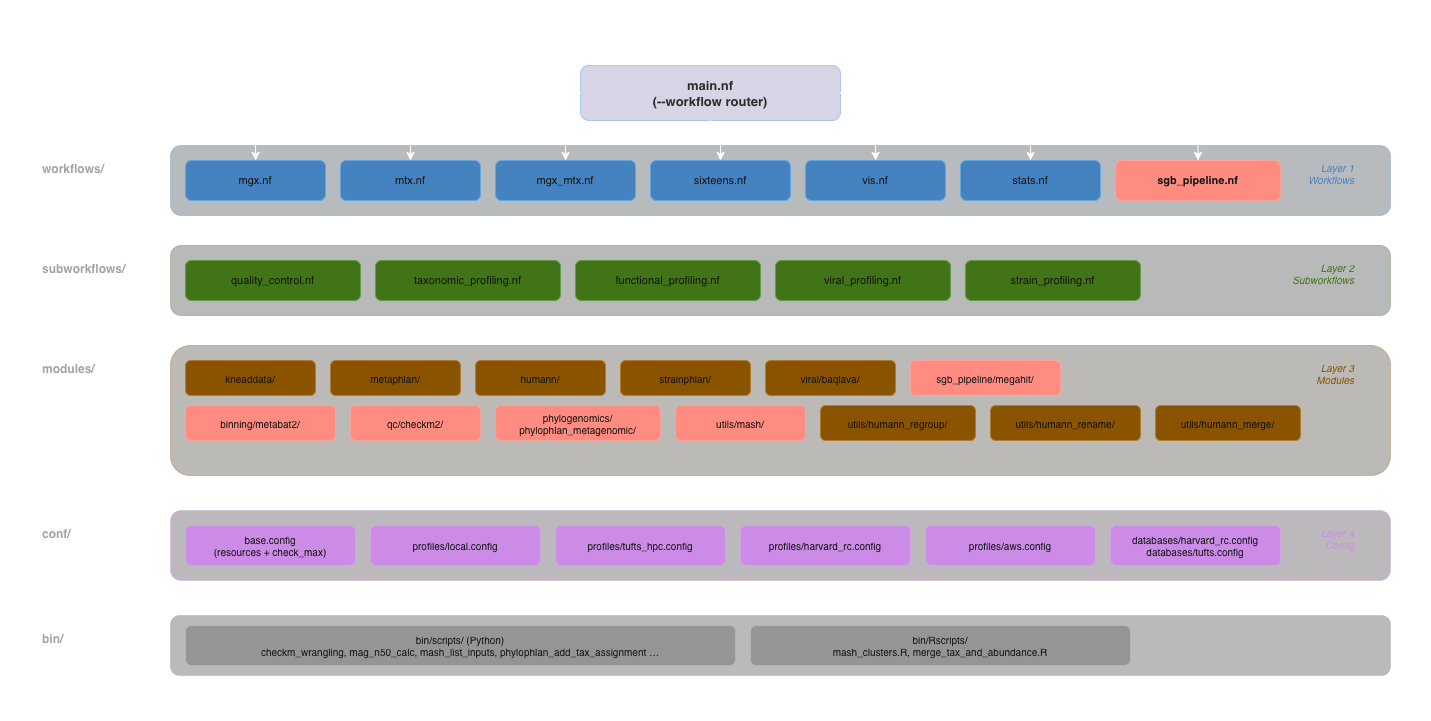

The diagram above was exported from draw.io. Its source (the exported page's mxGraphModel, read from the mxfile embedded in the PNG):
<mxGraphModel dx="2888" dy="806" grid="1" gridSize="10" guides="1" tooltips="1" connect="1" arrows="1" fold="1" page="1" pageScale="1" pageWidth="1400" pageHeight="900" math="0" shadow="0">
  <root>
    <mxCell id="0" />
    <mxCell id="1" parent="0" />
    <mxCell id="8P-0EjkYuFBJQP-ZGQdc-1" parent="1" style="rounded=0;whiteSpace=wrap;html=1;fillColor=light-dark(#FFFFFF,#FFFFFF);" value="" vertex="1">
      <mxGeometry height="720" width="1430" x="-10" y="10" as="geometry" />
    </mxCell>
    <mxCell id="title" parent="1" style="text;html=1;strokeColor=none;fillColor=none;align=center;verticalAlign=middle;whiteSpace=wrap;rounded=0;fontSize=20;fontStyle=1;" value="biobakery-nextflow — Architecture Overview" vertex="1">
      <mxGeometry height="40" width="800" x="300" y="20" as="geometry" />
    </mxCell>
    <mxCell id="main" parent="1" style="rounded=1;whiteSpace=wrap;html=1;fillColor=#1a1a2e;strokeColor=#0f3460;fontColor=#e0e0e0;fontSize=13;fontStyle=1;" value="main.nf&#10;(--workflow router)" vertex="1">
      <mxGeometry height="55" width="260" x="570" y="75" as="geometry" />
    </mxCell>
    <mxCell id="l1_label" parent="1" style="text;html=1;strokeColor=none;fillColor=none;align=left;fontSize=12;fontStyle=1;fontColor=#555555;" value="workflows/" vertex="1">
      <mxGeometry height="25" width="120" x="30" y="165" as="geometry" />
    </mxCell>
    <mxCell id="l1_bg" parent="1" style="rounded=1;whiteSpace=wrap;html=1;fillColor=#e8f4fd;strokeColor=#4a90d9;opacity=30;" value="" vertex="1">
      <mxGeometry height="70" width="1220" x="160" y="155" as="geometry" />
    </mxCell>
    <mxCell id="wf_mgx" parent="1" style="rounded=1;whiteSpace=wrap;html=1;fillColor=#4a90d9;strokeColor=#1a6aaa;fontColor=#ffffff;fontSize=11;" value="mgx.nf" vertex="1">
      <mxGeometry height="40" width="140" x="175" y="170" as="geometry" />
    </mxCell>
    <mxCell id="wf_mtx" parent="1" style="rounded=1;whiteSpace=wrap;html=1;fillColor=#4a90d9;strokeColor=#1a6aaa;fontColor=#ffffff;fontSize=11;" value="mtx.nf" vertex="1">
      <mxGeometry height="40" width="140" x="330" y="170" as="geometry" />
    </mxCell>
    <mxCell id="wf_mgxmtx" parent="1" style="rounded=1;whiteSpace=wrap;html=1;fillColor=#4a90d9;strokeColor=#1a6aaa;fontColor=#ffffff;fontSize=11;" value="mgx_mtx.nf" vertex="1">
      <mxGeometry height="40" width="140" x="485" y="170" as="geometry" />
    </mxCell>
    <mxCell id="wf_16s" parent="1" style="rounded=1;whiteSpace=wrap;html=1;fillColor=#4a90d9;strokeColor=#1a6aaa;fontColor=#ffffff;fontSize=11;" value="sixteens.nf" vertex="1">
      <mxGeometry height="40" width="140" x="640" y="170" as="geometry" />
    </mxCell>
    <mxCell id="wf_vis" parent="1" style="rounded=1;whiteSpace=wrap;html=1;fillColor=#4a90d9;strokeColor=#1a6aaa;fontColor=#ffffff;fontSize=11;" value="vis.nf" vertex="1">
      <mxGeometry height="40" width="140" x="795" y="170" as="geometry" />
    </mxCell>
    <mxCell id="wf_stats" parent="1" style="rounded=1;whiteSpace=wrap;html=1;fillColor=#4a90d9;strokeColor=#1a6aaa;fontColor=#ffffff;fontSize=11;" value="stats.nf" vertex="1">
      <mxGeometry height="40" width="140" x="950" y="170" as="geometry" />
    </mxCell>
    <mxCell id="wf_sgb" parent="1" style="rounded=1;whiteSpace=wrap;html=1;fillColor=#c0392b;strokeColor=#922b21;fontColor=#ffffff;fontSize=11;fontStyle=1;" value="sgb_pipeline.nf" vertex="1">
      <mxGeometry height="40" width="165" x="1105" y="170" as="geometry" />
    </mxCell>
    <mxCell id="l2_label" parent="1" style="text;html=1;strokeColor=none;fillColor=none;align=left;fontSize=12;fontStyle=1;fontColor=#555555;" value="subworkflows/" vertex="1">
      <mxGeometry height="25" width="120" x="30" y="265" as="geometry" />
    </mxCell>
    <mxCell id="l2_bg" parent="1" style="rounded=1;whiteSpace=wrap;html=1;fillColor=#f0fdf4;strokeColor=#7ab648;opacity=30;" value="" vertex="1">
      <mxGeometry height="70" width="1220" x="160" y="255" as="geometry" />
    </mxCell>
    <mxCell id="sw_qc" parent="1" style="rounded=1;whiteSpace=wrap;html=1;fillColor=#7ab648;strokeColor=#4d8a2a;fontColor=#ffffff;fontSize=11;" value="quality_control.nf" vertex="1">
      <mxGeometry height="40" width="175" x="175" y="270" as="geometry" />
    </mxCell>
    <mxCell id="sw_tax" parent="1" style="rounded=1;whiteSpace=wrap;html=1;fillColor=#7ab648;strokeColor=#4d8a2a;fontColor=#ffffff;fontSize=11;" value="taxonomic_profiling.nf" vertex="1">
      <mxGeometry height="40" width="185" x="365" y="270" as="geometry" />
    </mxCell>
    <mxCell id="sw_func" parent="1" style="rounded=1;whiteSpace=wrap;html=1;fillColor=#7ab648;strokeColor=#4d8a2a;fontColor=#ffffff;fontSize=11;" value="functional_profiling.nf" vertex="1">
      <mxGeometry height="40" width="185" x="565" y="270" as="geometry" />
    </mxCell>
    <mxCell id="sw_vir" parent="1" style="rounded=1;whiteSpace=wrap;html=1;fillColor=#7ab648;strokeColor=#4d8a2a;fontColor=#ffffff;fontSize=11;" value="viral_profiling.nf" vertex="1">
      <mxGeometry height="40" width="175" x="765" y="270" as="geometry" />
    </mxCell>
    <mxCell id="sw_str" parent="1" style="rounded=1;whiteSpace=wrap;html=1;fillColor=#7ab648;strokeColor=#4d8a2a;fontColor=#ffffff;fontSize=11;" value="strain_profiling.nf" vertex="1">
      <mxGeometry height="40" width="175" x="955" y="270" as="geometry" />
    </mxCell>
    <mxCell id="l3_label" parent="1" style="text;html=1;strokeColor=none;fillColor=none;align=left;fontSize=12;fontStyle=1;fontColor=#555555;" value="modules/" vertex="1">
      <mxGeometry height="25" width="120" x="30" y="365" as="geometry" />
    </mxCell>
    <mxCell id="l3_bg" parent="1" style="rounded=1;whiteSpace=wrap;html=1;fillColor=#fdf6ec;strokeColor=#e8a838;opacity=30;" value="" vertex="1">
      <mxGeometry height="130" width="1220" x="160" y="355" as="geometry" />
    </mxCell>
    <mxCell id="m_kd" parent="1" style="rounded=1;whiteSpace=wrap;html=1;fillColor=#e8a838;strokeColor=#b07820;fontColor=#ffffff;fontSize=10;" value="kneaddata/" vertex="1">
      <mxGeometry height="35" width="130" x="175" y="370" as="geometry" />
    </mxCell>
    <mxCell id="m_mp" parent="1" style="rounded=1;whiteSpace=wrap;html=1;fillColor=#e8a838;strokeColor=#b07820;fontColor=#ffffff;fontSize=10;" value="metaphlan/" vertex="1">
      <mxGeometry height="35" width="130" x="320" y="370" as="geometry" />
    </mxCell>
    <mxCell id="m_hm" parent="1" style="rounded=1;whiteSpace=wrap;html=1;fillColor=#e8a838;strokeColor=#b07820;fontColor=#ffffff;fontSize=10;" value="humann/" vertex="1">
      <mxGeometry height="35" width="130" x="465" y="370" as="geometry" />
    </mxCell>
    <mxCell id="m_sp" parent="1" style="rounded=1;whiteSpace=wrap;html=1;fillColor=#e8a838;strokeColor=#b07820;fontColor=#ffffff;fontSize=10;" value="strainphlan/" vertex="1">
      <mxGeometry height="35" width="130" x="610" y="370" as="geometry" />
    </mxCell>
    <mxCell id="m_bq" parent="1" style="rounded=1;whiteSpace=wrap;html=1;fillColor=#e8a838;strokeColor=#b07820;fontColor=#ffffff;fontSize=10;" value="viral/baqlava/" vertex="1">
      <mxGeometry height="35" width="130" x="755" y="370" as="geometry" />
    </mxCell>
    <mxCell id="m_meg" parent="1" style="rounded=1;whiteSpace=wrap;html=1;fillColor=#c0392b;strokeColor=#922b21;fontColor=#ffffff;fontSize=10;" value="sgb_pipeline/megahit/" vertex="1">
      <mxGeometry height="35" width="150" x="900" y="370" as="geometry" />
    </mxCell>
    <mxCell id="m_mb" parent="1" style="rounded=1;whiteSpace=wrap;html=1;fillColor=#c0392b;strokeColor=#922b21;fontColor=#ffffff;fontSize=10;" value="binning/metabat2/" vertex="1">
      <mxGeometry height="35" width="150" x="175" y="415" as="geometry" />
    </mxCell>
    <mxCell id="m_ck" parent="1" style="rounded=1;whiteSpace=wrap;html=1;fillColor=#c0392b;strokeColor=#922b21;fontColor=#ffffff;fontSize=10;" value="qc/checkm2/" vertex="1">
      <mxGeometry height="35" width="130" x="340" y="415" as="geometry" />
    </mxCell>
    <mxCell id="m_pp" parent="1" style="rounded=1;whiteSpace=wrap;html=1;fillColor=#c0392b;strokeColor=#922b21;fontColor=#ffffff;fontSize=10;" value="phylogenomics/&#10;phylophlan_metagenomic/" vertex="1">
      <mxGeometry height="35" width="165" x="485" y="415" as="geometry" />
    </mxCell>
    <mxCell id="m_msh" parent="1" style="rounded=1;whiteSpace=wrap;html=1;fillColor=#c0392b;strokeColor=#922b21;fontColor=#ffffff;fontSize=10;" value="utils/mash/" vertex="1">
      <mxGeometry height="35" width="130" x="665" y="415" as="geometry" />
    </mxCell>
    <mxCell id="m_hru" parent="1" style="rounded=1;whiteSpace=wrap;html=1;fillColor=#e8a838;strokeColor=#b07820;fontColor=#ffffff;fontSize=10;" value="utils/humann_regroup/" vertex="1">
      <mxGeometry height="35" width="155" x="810" y="415" as="geometry" />
    </mxCell>
    <mxCell id="m_hrn" parent="1" style="rounded=1;whiteSpace=wrap;html=1;fillColor=#e8a838;strokeColor=#b07820;fontColor=#ffffff;fontSize=10;" value="utils/humann_rename/" vertex="1">
      <mxGeometry height="35" width="150" x="980" y="415" as="geometry" />
    </mxCell>
    <mxCell id="m_hmg" parent="1" style="rounded=1;whiteSpace=wrap;html=1;fillColor=#e8a838;strokeColor=#b07820;fontColor=#ffffff;fontSize=10;" value="utils/humann_merge/" vertex="1">
      <mxGeometry height="35" width="145" x="1145" y="415" as="geometry" />
    </mxCell>
    <mxCell id="l4_label" parent="1" style="text;html=1;strokeColor=none;fillColor=none;align=left;fontSize=12;fontStyle=1;fontColor=#555555;" value="conf/" vertex="1">
      <mxGeometry height="25" width="120" x="30" y="530" as="geometry" />
    </mxCell>
    <mxCell id="l4_bg" parent="1" style="rounded=1;whiteSpace=wrap;html=1;fillColor=#fdf4fc;strokeColor=#8e44ad;opacity=30;" value="" vertex="1">
      <mxGeometry height="70" width="1220" x="160" y="520" as="geometry" />
    </mxCell>
    <mxCell id="c_base" parent="1" style="rounded=1;whiteSpace=wrap;html=1;fillColor=#8e44ad;strokeColor=#6c3483;fontColor=#ffffff;fontSize=10;" value="base.config&#10;(resources + check_max)" vertex="1">
      <mxGeometry height="40" width="170" x="175" y="535" as="geometry" />
    </mxCell>
    <mxCell id="c_loc" parent="1" style="rounded=1;whiteSpace=wrap;html=1;fillColor=#8e44ad;strokeColor=#6c3483;fontColor=#ffffff;fontSize=10;" value="profiles/local.config" vertex="1">
      <mxGeometry height="40" width="170" x="360" y="535" as="geometry" />
    </mxCell>
    <mxCell id="c_tufts" parent="1" style="rounded=1;whiteSpace=wrap;html=1;fillColor=#8e44ad;strokeColor=#6c3483;fontColor=#ffffff;fontSize=10;" value="profiles/tufts_hpc.config" vertex="1">
      <mxGeometry height="40" width="170" x="545" y="535" as="geometry" />
    </mxCell>
    <mxCell id="c_hrc" parent="1" style="rounded=1;whiteSpace=wrap;html=1;fillColor=#8e44ad;strokeColor=#6c3483;fontColor=#ffffff;fontSize=10;" value="profiles/harvard_rc.config" vertex="1">
      <mxGeometry height="40" width="170" x="730" y="535" as="geometry" />
    </mxCell>
    <mxCell id="c_aws" parent="1" style="rounded=1;whiteSpace=wrap;html=1;fillColor=#8e44ad;strokeColor=#6c3483;fontColor=#ffffff;fontSize=10;" value="profiles/aws.config" vertex="1">
      <mxGeometry height="40" width="170" x="915" y="535" as="geometry" />
    </mxCell>
    <mxCell id="c_db" parent="1" style="rounded=1;whiteSpace=wrap;html=1;fillColor=#8e44ad;strokeColor=#6c3483;fontColor=#ffffff;fontSize=10;" value="databases/harvard_rc.config&#10;databases/tufts.config" vertex="1">
      <mxGeometry height="40" width="170" x="1100" y="535" as="geometry" />
    </mxCell>
    <mxCell id="l5_label" parent="1" style="text;html=1;strokeColor=none;fillColor=none;align=left;fontSize=12;fontStyle=1;fontColor=#555555;" value="bin/" vertex="1">
      <mxGeometry height="25" width="120" x="30" y="635" as="geometry" />
    </mxCell>
    <mxCell id="l5_bg" parent="1" style="rounded=1;whiteSpace=wrap;html=1;fillColor=#f5f5f5;strokeColor=#666666;opacity=30;" value="" vertex="1">
      <mxGeometry height="60" width="1220" x="160" y="625" as="geometry" />
    </mxCell>
    <mxCell id="b_py" parent="1" style="rounded=1;whiteSpace=wrap;html=1;fillColor=#666666;strokeColor=#444444;fontColor=#ffffff;fontSize=10;" value="bin/scripts/ (Python)&#10;checkm_wrangling, mag_n50_calc, mash_list_inputs, phylophlan_add_tax_assignment …" vertex="1">
      <mxGeometry height="40" width="550" x="175" y="635" as="geometry" />
    </mxCell>
    <mxCell id="b_r" parent="1" style="rounded=1;whiteSpace=wrap;html=1;fillColor=#666666;strokeColor=#444444;fontColor=#ffffff;fontSize=10;" value="bin/Rscripts/&#10;mash_clusters.R, merge_tax_and_abundance.R" vertex="1">
      <mxGeometry height="40" width="380" x="740" y="635" as="geometry" />
    </mxCell>
    <mxCell id="ea1" edge="1" parent="1" source="main" style="edgeStyle=orthogonalEdgeStyle;" target="wf_mgx">
      <mxGeometry relative="1" as="geometry" />
    </mxCell>
    <mxCell id="ea2" edge="1" parent="1" source="main" style="edgeStyle=orthogonalEdgeStyle;" target="wf_mtx">
      <mxGeometry relative="1" as="geometry" />
    </mxCell>
    <mxCell id="ea3" edge="1" parent="1" source="main" style="edgeStyle=orthogonalEdgeStyle;" target="wf_mgxmtx">
      <mxGeometry relative="1" as="geometry" />
    </mxCell>
    <mxCell id="ea4" edge="1" parent="1" source="main" style="edgeStyle=orthogonalEdgeStyle;" target="wf_16s">
      <mxGeometry relative="1" as="geometry" />
    </mxCell>
    <mxCell id="ea5" edge="1" parent="1" source="main" style="edgeStyle=orthogonalEdgeStyle;" target="wf_vis">
      <mxGeometry relative="1" as="geometry" />
    </mxCell>
    <mxCell id="ea6" edge="1" parent="1" source="main" style="edgeStyle=orthogonalEdgeStyle;" target="wf_stats">
      <mxGeometry relative="1" as="geometry" />
    </mxCell>
    <mxCell id="ea7" edge="1" parent="1" source="main" style="edgeStyle=orthogonalEdgeStyle;" target="wf_sgb">
      <mxGeometry relative="1" as="geometry" />
    </mxCell>
    <mxCell id="lbl1" parent="1" style="text;html=1;strokeColor=none;fillColor=none;align=right;fontSize=10;fontStyle=2;fontColor=#4a90d9;" value="Layer 1&#10;Workflows" vertex="1">
      <mxGeometry height="40" width="55" x="1290" y="165" as="geometry" />
    </mxCell>
    <mxCell id="lbl2" parent="1" style="text;html=1;strokeColor=none;fillColor=none;align=right;fontSize=10;fontStyle=2;fontColor=#7ab648;" value="Layer 2&#10;Subworkflows" vertex="1">
      <mxGeometry height="40" width="55" x="1290" y="265" as="geometry" />
    </mxCell>
    <mxCell id="lbl3" parent="1" style="text;html=1;strokeColor=none;fillColor=none;align=right;fontSize=10;fontStyle=2;fontColor=#e8a838;" value="Layer 3&#10;Modules" vertex="1">
      <mxGeometry height="40" width="55" x="1290" y="365" as="geometry" />
    </mxCell>
    <mxCell id="lbl4" parent="1" style="text;html=1;strokeColor=none;fillColor=none;align=right;fontSize=10;fontStyle=2;fontColor=#8e44ad;" value="Layer 4&#10;Config" vertex="1">
      <mxGeometry height="40" width="55" x="1290" y="530" as="geometry" />
    </mxCell>
  </root>
</mxGraphModel>